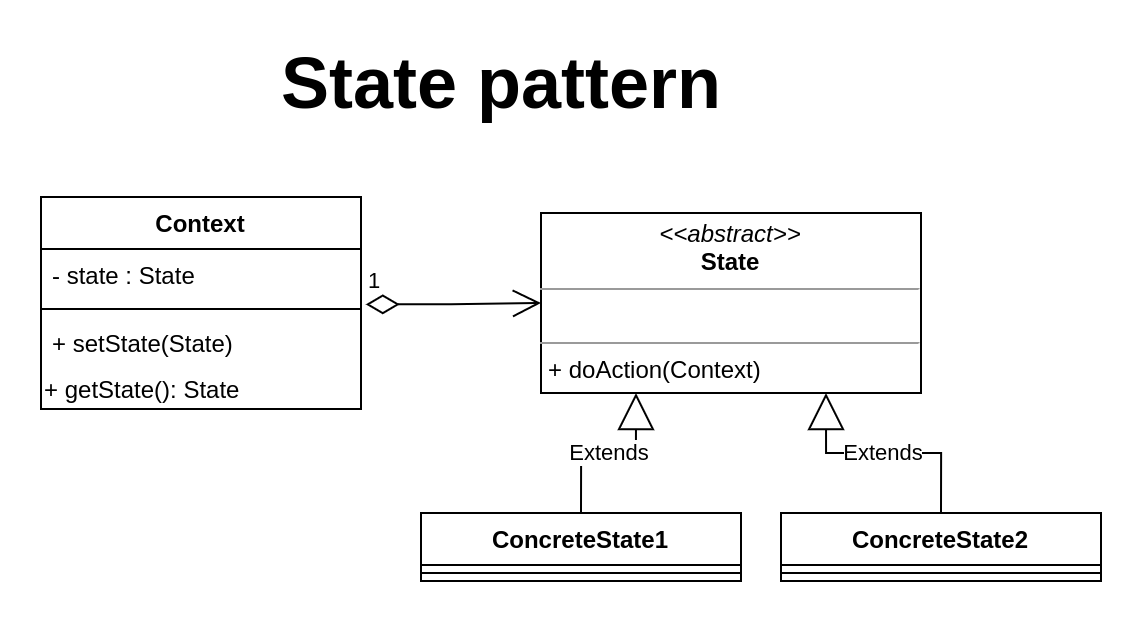

The diagram above was exported from draw.io. Its source (the exported page's mxGraphModel, read from the mxfile embedded in the PNG):
<mxGraphModel dx="1021" dy="640" grid="1" gridSize="10" guides="1" tooltips="1" connect="1" arrows="1" fold="1" page="1" pageScale="1" pageWidth="850" pageHeight="1100" math="0" shadow="0">
  <root>
    <mxCell id="0" />
    <mxCell id="1" parent="0" />
    <mxCell id="ziEN26eS539a0ndSOOFy-5" value="&lt;p style=&quot;margin: 0px ; margin-top: 4px ; text-align: center&quot;&gt;&lt;i&gt;&amp;lt;&amp;lt;abstract&amp;gt;&amp;gt;&lt;/i&gt;&lt;br&gt;&lt;b&gt;State&lt;/b&gt;&lt;/p&gt;&lt;hr size=&quot;1&quot;&gt;&lt;p style=&quot;margin: 0px ; margin-left: 4px&quot;&gt;&lt;br&gt;&lt;/p&gt;&lt;hr size=&quot;1&quot;&gt;&lt;p style=&quot;margin: 0px ; margin-left: 4px&quot;&gt;+ doAction(Context)&lt;br&gt;&lt;/p&gt;" style="verticalAlign=top;align=left;overflow=fill;fontSize=12;fontFamily=Helvetica;html=1;" vertex="1" parent="1">
      <mxGeometry x="450" y="200" width="190" height="90" as="geometry" />
    </mxCell>
    <mxCell id="ziEN26eS539a0ndSOOFy-6" value="ConcreteState1" style="swimlane;fontStyle=1;align=center;verticalAlign=top;childLayout=stackLayout;horizontal=1;startSize=26;horizontalStack=0;resizeParent=1;resizeParentMax=0;resizeLast=0;collapsible=1;marginBottom=0;" vertex="1" parent="1">
      <mxGeometry x="390" y="350" width="160" height="34" as="geometry" />
    </mxCell>
    <mxCell id="ziEN26eS539a0ndSOOFy-8" value="" style="line;strokeWidth=1;fillColor=none;align=left;verticalAlign=middle;spacingTop=-1;spacingLeft=3;spacingRight=3;rotatable=0;labelPosition=right;points=[];portConstraint=eastwest;" vertex="1" parent="ziEN26eS539a0ndSOOFy-6">
      <mxGeometry y="26" width="160" height="8" as="geometry" />
    </mxCell>
    <mxCell id="ziEN26eS539a0ndSOOFy-10" value="ConcreteState2" style="swimlane;fontStyle=1;align=center;verticalAlign=top;childLayout=stackLayout;horizontal=1;startSize=26;horizontalStack=0;resizeParent=1;resizeParentMax=0;resizeLast=0;collapsible=1;marginBottom=0;" vertex="1" parent="1">
      <mxGeometry x="570" y="350" width="160" height="34" as="geometry" />
    </mxCell>
    <mxCell id="ziEN26eS539a0ndSOOFy-11" value="" style="line;strokeWidth=1;fillColor=none;align=left;verticalAlign=middle;spacingTop=-1;spacingLeft=3;spacingRight=3;rotatable=0;labelPosition=right;points=[];portConstraint=eastwest;" vertex="1" parent="ziEN26eS539a0ndSOOFy-10">
      <mxGeometry y="26" width="160" height="8" as="geometry" />
    </mxCell>
    <mxCell id="ziEN26eS539a0ndSOOFy-12" value="Extends" style="endArrow=block;endSize=16;endFill=0;html=1;rounded=0;edgeStyle=orthogonalEdgeStyle;entryX=0.25;entryY=1;entryDx=0;entryDy=0;exitX=0.5;exitY=0;exitDx=0;exitDy=0;" edge="1" parent="1" source="ziEN26eS539a0ndSOOFy-6" target="ziEN26eS539a0ndSOOFy-5">
      <mxGeometry width="160" relative="1" as="geometry">
        <mxPoint x="390" y="330" as="sourcePoint" />
        <mxPoint x="550" y="330" as="targetPoint" />
      </mxGeometry>
    </mxCell>
    <mxCell id="ziEN26eS539a0ndSOOFy-13" value="Extends" style="endArrow=block;endSize=16;endFill=0;html=1;rounded=0;edgeStyle=orthogonalEdgeStyle;entryX=0.75;entryY=1;entryDx=0;entryDy=0;exitX=0.5;exitY=0;exitDx=0;exitDy=0;" edge="1" parent="1" source="ziEN26eS539a0ndSOOFy-10" target="ziEN26eS539a0ndSOOFy-5">
      <mxGeometry width="160" relative="1" as="geometry">
        <mxPoint x="540" y="350" as="sourcePoint" />
        <mxPoint x="567.5" y="290" as="targetPoint" />
      </mxGeometry>
    </mxCell>
    <mxCell id="ziEN26eS539a0ndSOOFy-14" value="Context" style="swimlane;fontStyle=1;align=center;verticalAlign=top;childLayout=stackLayout;horizontal=1;startSize=26;horizontalStack=0;resizeParent=1;resizeParentMax=0;resizeLast=0;collapsible=1;marginBottom=0;" vertex="1" parent="1">
      <mxGeometry x="200" y="192" width="160" height="106" as="geometry" />
    </mxCell>
    <mxCell id="ziEN26eS539a0ndSOOFy-15" value="- state : State" style="text;strokeColor=none;fillColor=none;align=left;verticalAlign=top;spacingLeft=4;spacingRight=4;overflow=hidden;rotatable=0;points=[[0,0.5],[1,0.5]];portConstraint=eastwest;" vertex="1" parent="ziEN26eS539a0ndSOOFy-14">
      <mxGeometry y="26" width="160" height="26" as="geometry" />
    </mxCell>
    <mxCell id="ziEN26eS539a0ndSOOFy-16" value="" style="line;strokeWidth=1;fillColor=none;align=left;verticalAlign=middle;spacingTop=-1;spacingLeft=3;spacingRight=3;rotatable=0;labelPosition=right;points=[];portConstraint=eastwest;" vertex="1" parent="ziEN26eS539a0ndSOOFy-14">
      <mxGeometry y="52" width="160" height="8" as="geometry" />
    </mxCell>
    <mxCell id="ziEN26eS539a0ndSOOFy-17" value="+ setState(State)" style="text;strokeColor=none;fillColor=none;align=left;verticalAlign=top;spacingLeft=4;spacingRight=4;overflow=hidden;rotatable=0;points=[[0,0.5],[1,0.5]];portConstraint=eastwest;" vertex="1" parent="ziEN26eS539a0ndSOOFy-14">
      <mxGeometry y="60" width="160" height="26" as="geometry" />
    </mxCell>
    <mxCell id="ziEN26eS539a0ndSOOFy-19" value="+ getState(): State" style="text;html=1;align=left;verticalAlign=middle;resizable=0;points=[];autosize=1;strokeColor=none;fillColor=none;" vertex="1" parent="ziEN26eS539a0ndSOOFy-14">
      <mxGeometry y="86" width="160" height="20" as="geometry" />
    </mxCell>
    <mxCell id="ziEN26eS539a0ndSOOFy-20" value="1" style="endArrow=open;html=1;endSize=12;startArrow=diamondThin;startSize=14;startFill=0;edgeStyle=orthogonalEdgeStyle;align=left;verticalAlign=bottom;rounded=0;entryX=0;entryY=0.5;entryDx=0;entryDy=0;exitX=1.015;exitY=1.065;exitDx=0;exitDy=0;exitPerimeter=0;" edge="1" parent="1" source="ziEN26eS539a0ndSOOFy-15" target="ziEN26eS539a0ndSOOFy-5">
      <mxGeometry x="-1" y="3" relative="1" as="geometry">
        <mxPoint x="250" y="244.66" as="sourcePoint" />
        <mxPoint x="410" y="244.66" as="targetPoint" />
      </mxGeometry>
    </mxCell>
    <mxCell id="ziEN26eS539a0ndSOOFy-21" value="&lt;b&gt;&lt;font style=&quot;font-size: 36px&quot;&gt;State pattern&lt;/font&gt;&lt;/b&gt;" style="text;html=1;align=center;verticalAlign=middle;resizable=0;points=[];autosize=1;strokeColor=none;fillColor=none;" vertex="1" parent="1">
      <mxGeometry x="310" y="120" width="240" height="30" as="geometry" />
    </mxCell>
  </root>
</mxGraphModel>